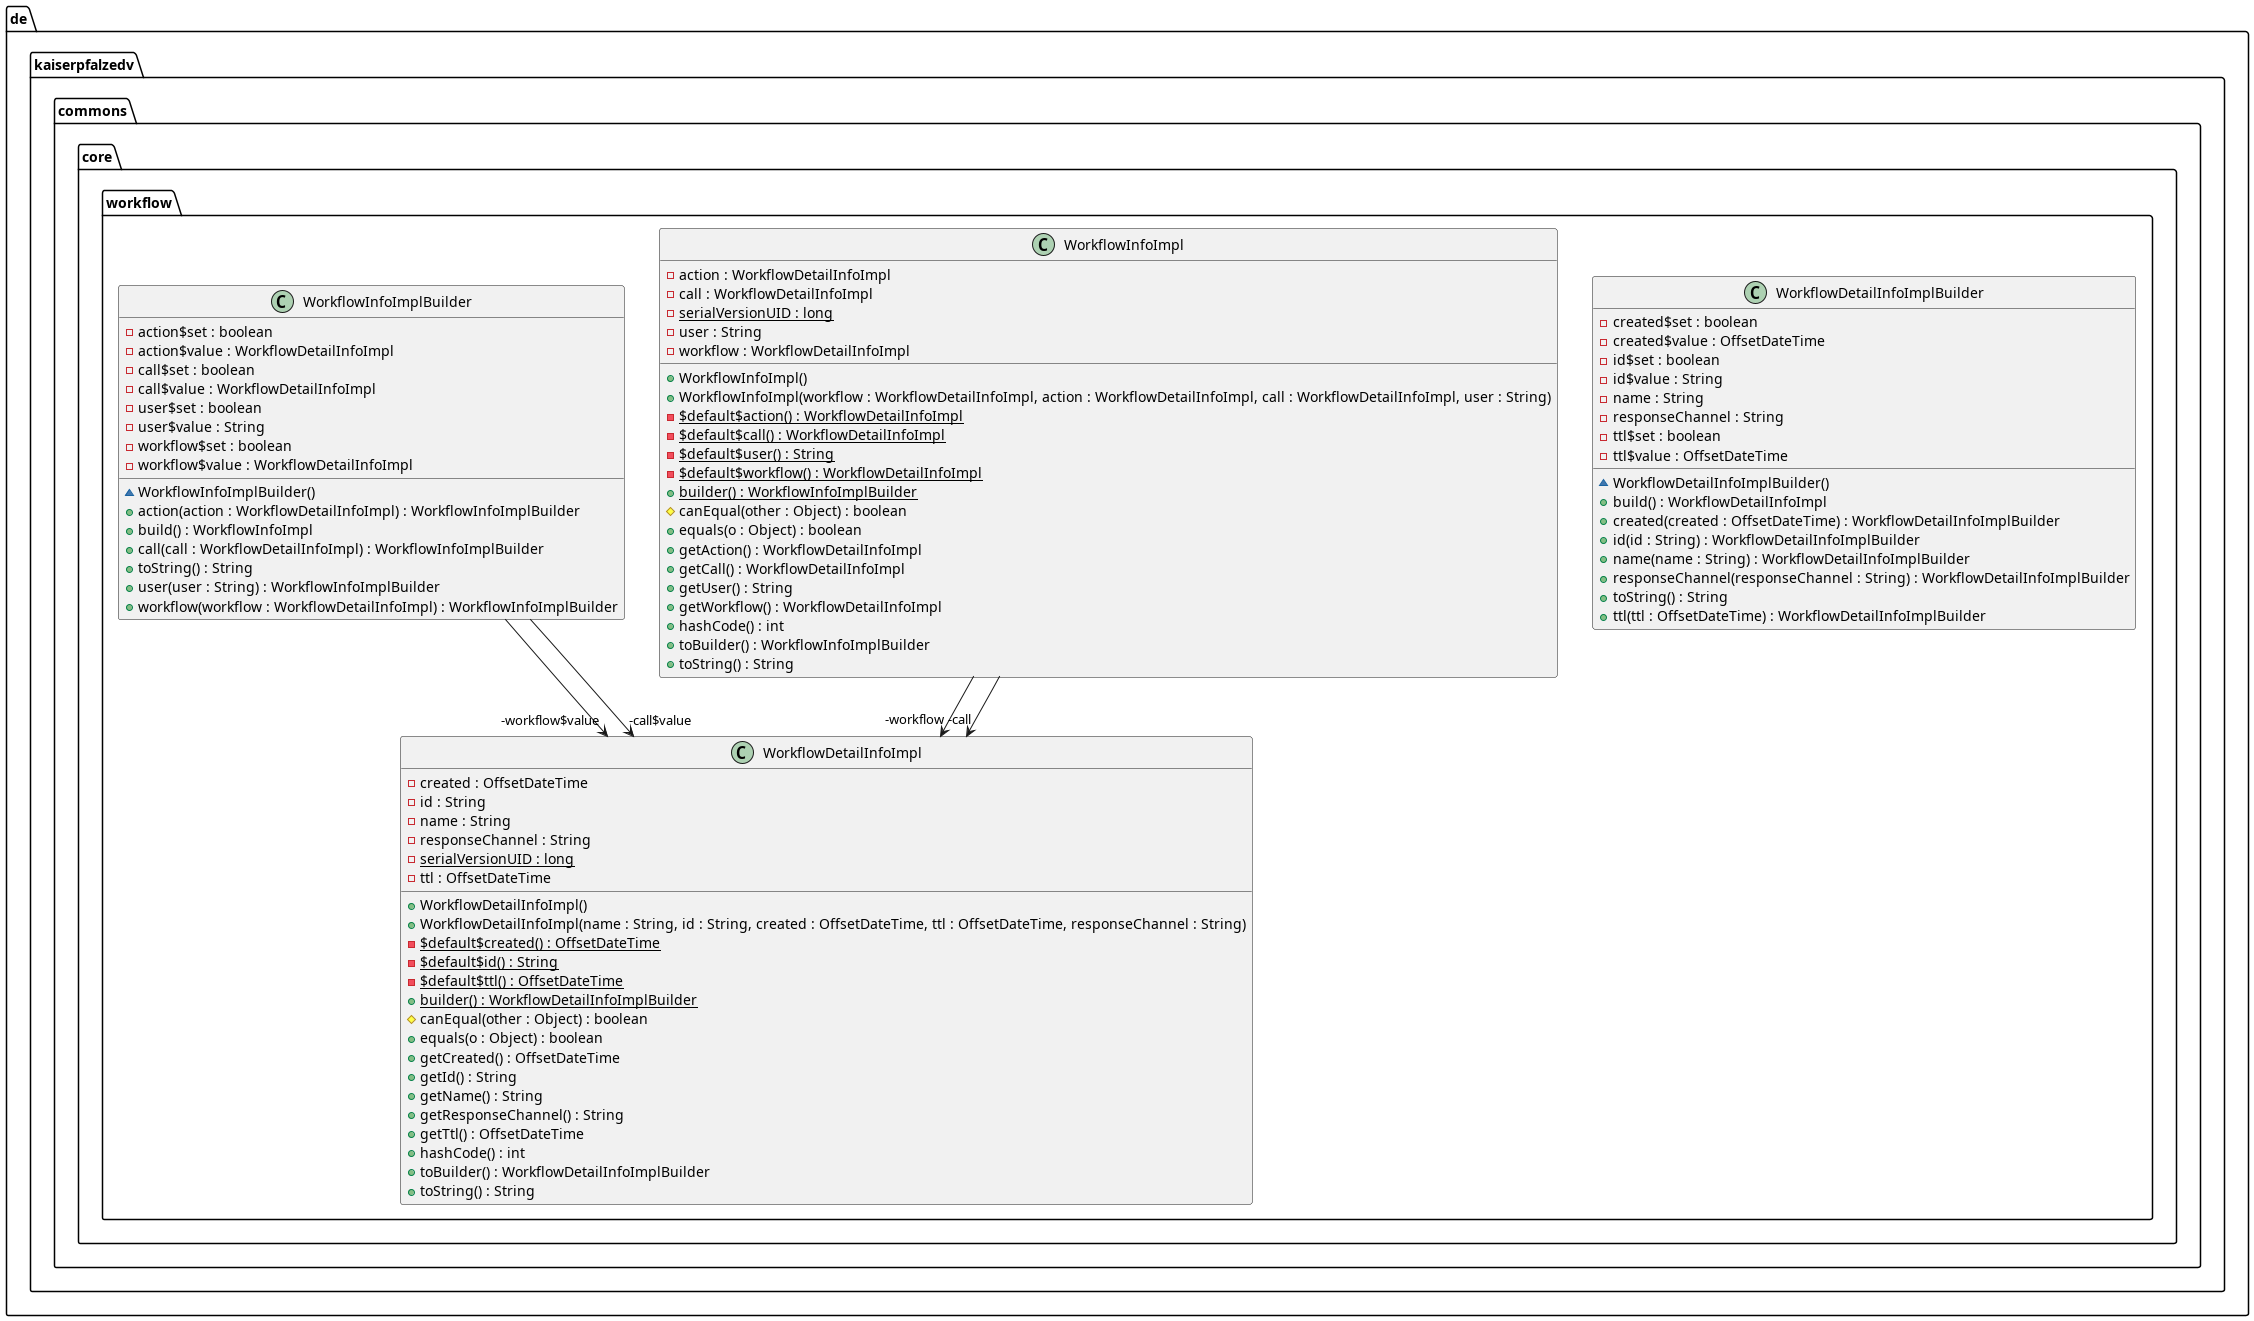

The diagram above was rendered by PlantUML. Its source (embedded in the PNG):
@startuml
package de.kaiserpfalzedv.commons.core.workflow {
  class WorkflowDetailInfoImpl {
    - created : OffsetDateTime
    - id : String
    - name : String
    - responseChannel : String
    - serialVersionUID : long {static}
    - ttl : OffsetDateTime
    + WorkflowDetailInfoImpl()
    + WorkflowDetailInfoImpl(name : String, id : String, created : OffsetDateTime, ttl : OffsetDateTime, responseChannel : String)
    - $default$created() : OffsetDateTime {static}
    - $default$id() : String {static}
    - $default$ttl() : OffsetDateTime {static}
    + builder() : WorkflowDetailInfoImplBuilder {static}
    # canEqual(other : Object) : boolean
    + equals(o : Object) : boolean
    + getCreated() : OffsetDateTime
    + getId() : String
    + getName() : String
    + getResponseChannel() : String
    + getTtl() : OffsetDateTime
    + hashCode() : int
    + toBuilder() : WorkflowDetailInfoImplBuilder
    + toString() : String
  }
  class WorkflowDetailInfoImplBuilder {
    - created$set : boolean
    - created$value : OffsetDateTime
    - id$set : boolean
    - id$value : String
    - name : String
    - responseChannel : String
    - ttl$set : boolean
    - ttl$value : OffsetDateTime
    ~ WorkflowDetailInfoImplBuilder()
    + build() : WorkflowDetailInfoImpl
    + created(created : OffsetDateTime) : WorkflowDetailInfoImplBuilder
    + id(id : String) : WorkflowDetailInfoImplBuilder
    + name(name : String) : WorkflowDetailInfoImplBuilder
    + responseChannel(responseChannel : String) : WorkflowDetailInfoImplBuilder
    + toString() : String
    + ttl(ttl : OffsetDateTime) : WorkflowDetailInfoImplBuilder
  }
  class WorkflowInfoImpl {
    - action : WorkflowDetailInfoImpl
    - call : WorkflowDetailInfoImpl
    - serialVersionUID : long {static}
    - user : String
    - workflow : WorkflowDetailInfoImpl
    + WorkflowInfoImpl()
    + WorkflowInfoImpl(workflow : WorkflowDetailInfoImpl, action : WorkflowDetailInfoImpl, call : WorkflowDetailInfoImpl, user : String)
    - $default$action() : WorkflowDetailInfoImpl {static}
    - $default$call() : WorkflowDetailInfoImpl {static}
    - $default$user() : String {static}
    - $default$workflow() : WorkflowDetailInfoImpl {static}
    + builder() : WorkflowInfoImplBuilder {static}
    # canEqual(other : Object) : boolean
    + equals(o : Object) : boolean
    + getAction() : WorkflowDetailInfoImpl
    + getCall() : WorkflowDetailInfoImpl
    + getUser() : String
    + getWorkflow() : WorkflowDetailInfoImpl
    + hashCode() : int
    + toBuilder() : WorkflowInfoImplBuilder
    + toString() : String
  }
  class WorkflowInfoImplBuilder {
    - action$set : boolean
    - action$value : WorkflowDetailInfoImpl
    - call$set : boolean
    - call$value : WorkflowDetailInfoImpl
    - user$set : boolean
    - user$value : String
    - workflow$set : boolean
    - workflow$value : WorkflowDetailInfoImpl
    ~ WorkflowInfoImplBuilder()
    + action(action : WorkflowDetailInfoImpl) : WorkflowInfoImplBuilder
    + build() : WorkflowInfoImpl
    + call(call : WorkflowDetailInfoImpl) : WorkflowInfoImplBuilder
    + toString() : String
    + user(user : String) : WorkflowInfoImplBuilder
    + workflow(workflow : WorkflowDetailInfoImpl) : WorkflowInfoImplBuilder
  }
}
WorkflowInfoImplBuilder -->  "-workflow$value" WorkflowDetailInfoImpl
WorkflowInfoImplBuilder -->  "-call$value" WorkflowDetailInfoImpl
WorkflowInfoImpl -->  "-workflow" WorkflowDetailInfoImpl
WorkflowInfoImpl -->  "-call" WorkflowDetailInfoImpl
@enduml